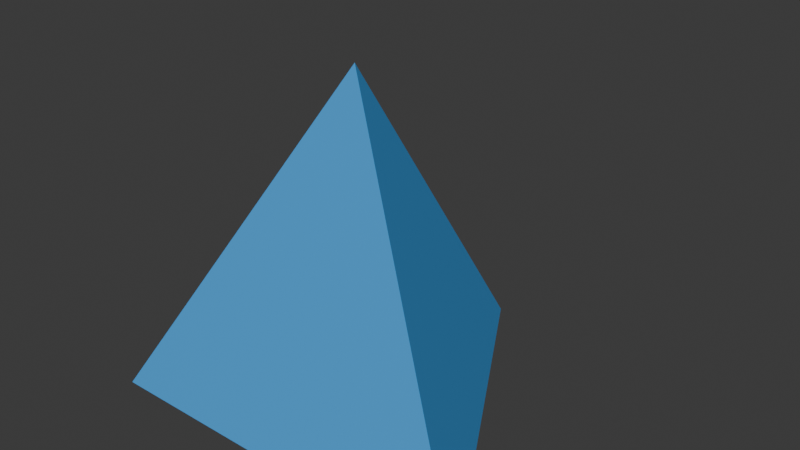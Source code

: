 # Source: Unit_1.blend  (saved by Blender 4.5.87; exported with 4.5.12 LTS)
import bpy
from mathutils import Matrix  # noqa: F401  (used for matrix-valued properties, if any)

bpy.ops.wm.read_factory_settings(use_empty=True)
scene = bpy.context.scene
scene.name = 'Scene'

# ---- collections
col_collection = bpy.data.collections.new('Collection'); scene.collection.children.link(col_collection)

# ---- materials (node trees are filled in below, after node groups)
mat_unit_1_material = bpy.data.materials.new('Unit 1 material')

# ---- material node trees
mat_unit_1_material.use_nodes = True; mat_unit_1_material.node_tree.nodes.clear()
_N = mat_unit_1_material.node_tree.nodes; _L = mat_unit_1_material.node_tree.links
n0 = _N.new('ShaderNodeBsdfPrincipled'); n0.name = 'Principled BSDF'; n0.location = (-200, 100)
n0.inputs[0].default_value = (0.05929, 0.3603, 0.8003, 1.0)
n1 = _N.new('ShaderNodeOutputMaterial'); n1.name = 'Material Output'; n1.location = (200, 100)
_L.new(n0.outputs[0], n1.inputs[0])
n1.is_active_output = True

# ---- world
world_world = bpy.data.worlds.new('World'); scene.world = world_world
world_world.use_nodes = True; world_world.node_tree.nodes.clear()
_N = world_world.node_tree.nodes; _L = world_world.node_tree.links
n0 = _N.new('ShaderNodeOutputWorld'); n0.name = 'World Output'; n0.location = (200, 100)
n1 = _N.new('ShaderNodeBackground'); n1.name = 'Background'; n1.location = (-200, 100)
n1.inputs[0].default_value = (0.05088, 0.05088, 0.05088, 1.0)
_L.new(n1.outputs[0], n0.inputs[0])
n0.is_active_output = True
world_world.color = (0.05088, 0.05088, 0.05088)
world_world.sun_shadow_jitter_overblur = 0.0

# ---- meshes
me_cylinder = bpy.data.meshes.new('Cylinder')
me_cylinder.from_pydata([(0.0, 1.0, -0.866), (0.0, 0.0, 0.6206), (0.866, -0.5, -0.866), (-0.866, -0.5, -0.866)], [], [(0, 1, 2), (2, 1, 3), (3, 1, 0), (0, 2, 3)])
_uv = me_cylinder.uv_layers.new(name='UVMap')
_uv.uv.foreach_set('vector', [1.0, 0.5, 0.6667, 1.0, 0.6667, 0.5, 0.6667, 0.5, 0.3333, 1.0, 0.3333, 0.5, 0.3333, 0.5, -5.96e-08, 1.0, -5.96e-08, 0.5, 0.75, 0.49, 0.9578, 0.13, 0.5422, 0.13])
me_cylinder.materials.append(mat_unit_1_material)
me_cylinder.update()

# ---- objects
ob_cylinder = bpy.data.objects.new('Cylinder', me_cylinder)

# ---- transforms, parenting, visibility, modifiers, constraints
ob_cylinder.location = (0.0, 0.0, 0.0)

# ---- collection membership
col_collection.objects.link(ob_cylinder)

# ---- scene / render settings (as saved in the file)
scene.frame_start = 1; scene.frame_end = 250; scene.frame_set(1)
scene.render.engine = 'BLENDER_EEVEE_NEXT'
bpy.context.view_layer.update()

# ---- added for rendering (the .blend has no active camera and no usable light): camera, sun
cam_auto = bpy.data.cameras.new('AutoCamera')
cam_auto.lens = 50.0
cam_auto.sensor_width = 36.0
cam_auto.clip_end = 1000.0
ob_auto_camera = bpy.data.objects.new('AutoCamera', cam_auto)
scene.collection.objects.link(ob_auto_camera)
ob_auto_camera.location = (2.52707, -2.78248, 1.89896)
ob_auto_camera.rotation_euler = (1.09748, -7.21219e-08, 0.694738)
scene.camera = ob_auto_camera
light_auto_sun = bpy.data.lights.new('AutoSun', 'SUN')
light_auto_sun.energy = 3.0
light_auto_sun.angle = 0.0523599
ob_auto_sun = bpy.data.objects.new('AutoSun', light_auto_sun)
scene.collection.objects.link(ob_auto_sun)
ob_auto_sun.rotation_euler = (0.872665, 0.174533, 0.523599)
bpy.context.view_layer.update()
